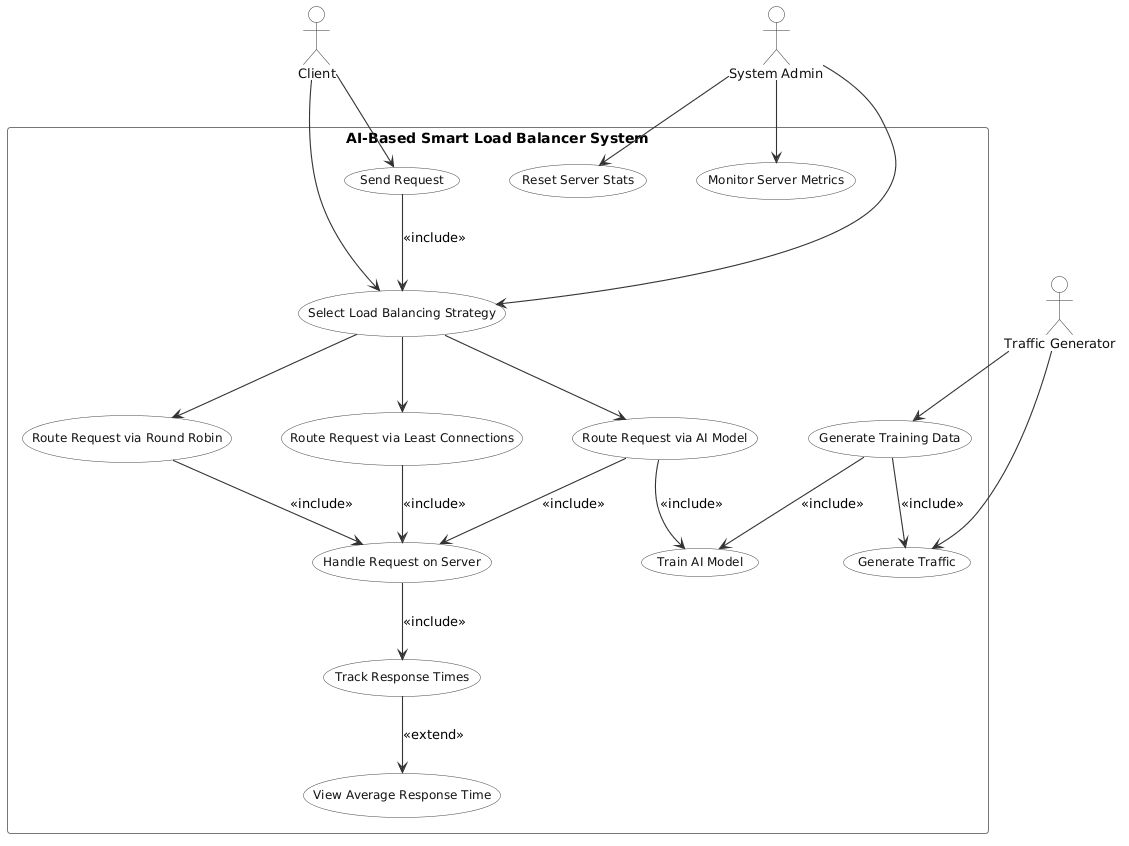

The diagram above was rendered by PlantUML. Its source (embedded in the PNG):
@startuml
skinparam backgroundColor #FFFFFF
skinparam usecaseBackgroundColor #FFFFFF
skinparam usecaseBorderColor #444444
skinparam usecaseFontSize 12
skinparam usecaseFontColor #111111
skinparam actorBackgroundColor #FFFFFF
skinparam actorBorderColor #333333
skinparam actorFontSize 13
skinparam actorFontColor #111111
skinparam arrowColor #333333
skinparam arrowThickness 1.1
skinparam shadowing false
skinparam roundcorner 6
skinparam defaultFontName Arial
skinparam rectangleBorderColor #777777
skinparam rectangleFontSize 14
skinparam rectangleFontStyle bold
skinparam nodesep 50
skinparam ranksep 60

top to bottom direction

actor "Client" as client
actor "System Admin" as admin
actor "Traffic Generator" as tg

rectangle "AI-Based Smart Load Balancer System" {

  usecase "Send Request" as UC1
  usecase "Select Load Balancing Strategy" as UC2
  usecase "Route Request via Round Robin" as UC3
  usecase "Route Request via Least Connections" as UC4
  usecase "Route Request via AI Model" as UC5
  usecase "Handle Request on Server" as UC6
  usecase "Track Response Times" as UC7
  usecase "View Average Response Time" as UC8
  usecase "Reset Server Stats" as UC9
  usecase "Monitor Server Metrics" as UC10
  usecase "Generate Traffic" as UC11
  usecase "Generate Training Data" as UC12
  usecase "Train AI Model" as UC13

}

' Client interactions
client --> UC1
client --> UC2

' Send Request flow
UC1 --> UC2 : <<include>>
UC2 --> UC3
UC2 --> UC4
UC2 --> UC5

' Every routed request hits a server
UC3 --> UC6 : <<include>>
UC4 --> UC6 : <<include>>
UC5 --> UC6 : <<include>>

' Server handling triggers metrics
UC6 --> UC7 : <<include>>
UC7 --> UC8 : <<extend>>

' Admin responsibilities
admin --> UC9
admin --> UC10
admin --> UC2

' Traffic Generator responsibilities
tg --> UC11
tg --> UC12

' AI Model training pipeline (internal, triggered by Traffic Generator)
UC12 --> UC11 : <<include>>
UC12 --> UC13 : <<include>>

' AI routing depends on trained model
UC5 --> UC13 : <<include>>
@enduml